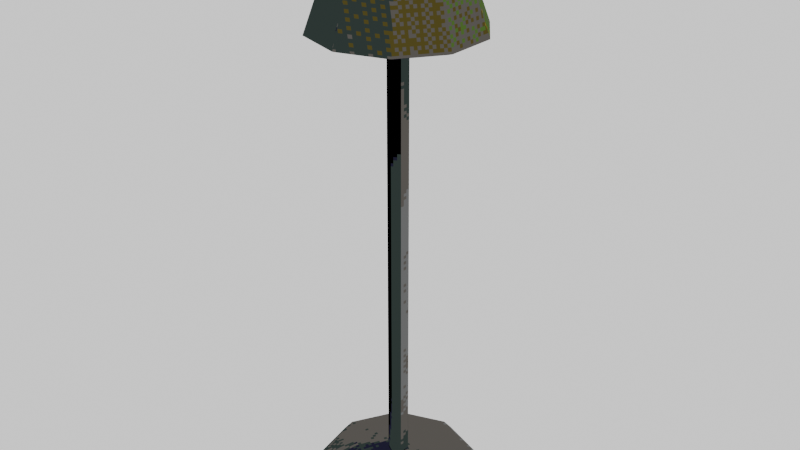 # Source: StandLamp.blend  (saved by Blender 4.5.90; exported with 4.5.12 LTS)
import bpy
from mathutils import Matrix  # noqa: F401  (used for matrix-valued properties, if any)

bpy.ops.wm.read_factory_settings(use_empty=True)
scene = bpy.context.scene
scene.name = 'Scene'

# ---- collections
col_collection = bpy.data.collections.new('Collection'); scene.collection.children.link(col_collection)

# ---- images (referenced by path relative to the original .blend; pixels are not part of the script)
import os
ASSET_DIR = os.environ.get("B2B_ASSET_DIR", "")  # directory of the original .blend (textures are referenced by path, not embedded)
HERE = os.path.dirname(os.path.abspath(__file__))  # packed textures are extracted next to this script under _unpacked/

def load_image(name, relpath, width, height, colorspace="sRGB"):
    """Load a texture the original file referenced (path relative to the .blend, or extracted next to this script)."""
    p = next((c for c in (os.path.join(HERE, relpath), os.path.join(ASSET_DIR, relpath)) if relpath and os.path.exists(c)), "")
    if p:
        img = bpy.data.images.load(p, check_existing=True)
        img.name = name
    else:  # same state as the original file: an image datablock whose file is absent (Cycles renders it pink)
        img = bpy.data.images.new(name, width, height)
        img.source = "FILE"
        img.filepath = "//" + (relpath or name)
    img.colorspace_settings.name = colorspace
    return img
img_defaultmaterial_roughness_png = load_image('DefaultMaterial_Roughness.png', '_unpacked/DefaultMaterial_Roughness.dffba42c.png', 1024, 1024, 'sRGB')
img_defaultmaterial_basecolor_png = load_image('DefaultMaterial_BaseColor.png', '_unpacked/DefaultMaterial_BaseColor.0cc0819b.png', 1024, 1024, 'sRGB')
img_defaultmaterial_normal_png = load_image('DefaultMaterial_Normal.png', '_unpacked/DefaultMaterial_Normal.2e24fe2a.png', 1024, 1024, 'Non-Color')
img_standlamp_br_png = load_image('StandLamp_BR.png', '_unpacked/StandLamp_BR.f7d3f1bd.png', 256, 256, 'sRGB')

# ---- materials (node trees are filled in below, after node groups)
mat_standlamp = bpy.data.materials.new('StandLamp')

# ---- material node trees
mat_standlamp.use_nodes = True; mat_standlamp.node_tree.nodes.clear()
_N = mat_standlamp.node_tree.nodes; _L = mat_standlamp.node_tree.links
n0 = _N.new('ShaderNodeBsdfPrincipled'); n0.name = 'Principled BSDF'; n0.location = (-647, 85)
n1 = _N.new('ShaderNodeOutputMaterial'); n1.name = 'Material Output'; n1.location = (200, 100)
n2 = _N.new('ShaderNodeTexImage'); n2.name = 'Image Texture'; n2.location = (-1144, 129)
n2.hide = True
n2.image = img_defaultmaterial_roughness_png
n3 = _N.new('ShaderNodeTexImage'); n3.name = 'Image Texture.001'; n3.location = (-1136, 207)
n3.hide = True
n3.image = img_defaultmaterial_basecolor_png
n4 = _N.new('ShaderNodeTexImage'); n4.name = 'Image Texture.004'; n4.location = (-1134, 58)
n4.hide = True
n4.image = img_defaultmaterial_normal_png
n5 = _N.new('ShaderNodeTexImage'); n5.name = 'Image Texture.002'; n5.location = (-290, 18)
n5.image = img_standlamp_br_png
n5.interpolation = 'Closest'
_L.new(n2.outputs[0], n0.inputs[2])
_L.new(n3.outputs[0], n0.inputs[0])
_L.new(n4.outputs[0], n0.inputs[5])
_L.new(n5.outputs[0], n1.inputs[0])
n1.is_active_output = True

# ---- world
world_world = bpy.data.worlds.new('World'); scene.world = world_world
world_world.use_nodes = True; world_world.node_tree.nodes.clear()
_N = world_world.node_tree.nodes; _L = world_world.node_tree.links
n0 = _N.new('ShaderNodeOutputWorld'); n0.name = 'World Output'; n0.location = (200, 100)
n1 = _N.new('ShaderNodeBackground'); n1.name = 'Background'; n1.location = (-200, 100)
n1.inputs[0].default_value = (1.0, 1.0, 1.0, 1.0)
_L.new(n1.outputs[0], n0.inputs[0])
n0.is_active_output = True
world_world.color = (0.05088, 0.05088, 0.05088)
world_world.sun_shadow_jitter_overblur = 0.0

# ---- meshes
me_cone = bpy.data.meshes.new('Cone')
me_cone.from_pydata([(-9.129e-10, 0.9155, -0.9748), (0.5381, 0.7407, -0.9748), (0.8707, 0.2829, -0.9748), (0.8707, -0.2829, -0.9748), (0.5381, -0.7407, -0.9748), (-9.129e-10, -0.9155, -0.9748), (-0.5381, -0.7407, -0.9748), (-0.8707, -0.2829, -0.9748), (-0.8707, 0.2829, -0.9748), (-0.5381, 0.7407, -0.9748), (-0.2882, 0.3967, 0.1819), (-0.2882, -0.3967, 0.1819), (0.4664, -0.1515, 0.1819), (0.0, 0.4904, 0.1819), (-0.4664, -0.1515, 0.1819), (0.2882, -0.3967, 0.1819), (0.2882, 0.3967, 0.1819), (-0.4664, 0.1515, 0.1819), (0.0, -0.4904, 0.1819), (0.4664, 0.1515, 0.1819), (-9.129e-10, 0.8468, -1.0), (0.4978, 0.6851, -1.0), (0.8054, 0.2617, -1.0), (0.8054, -0.2617, -1.0), (0.4978, -0.6851, -1.0), (-9.129e-10, -0.8468, -1.0), (-0.4978, -0.6851, -1.0), (-0.8054, -0.2617, -1.0), (-0.8054, 0.2617, -1.0), (-0.4978, 0.6851, -1.0), (-0.2479, 0.3412, 0.1566), (-0.2479, -0.3412, 0.1566), (0.4011, -0.1303, 0.1566), (0.0, 0.4217, 0.1566), (-0.4011, -0.1303, 0.1566), (0.2479, -0.3412, 0.1566), (0.2479, 0.3412, 0.1566), (-0.4011, 0.1303, 0.1566), (0.0, -0.4217, 0.1566), (0.4011, 0.1303, 0.1566), (0.3214, 0.383, -5.966), (0.5567, 0.6634, -6.081), (0.6428, 0.766, -6.24), (0.4924, 0.08682, -5.966), (0.8529, 0.1504, -6.081), (0.9848, 0.1736, -6.24), (0.433, -0.25, -5.966), (0.75, -0.433, -6.081), (0.866, -0.5, -6.24), (0.171, -0.4698, -5.966), (0.2962, -0.8138, -6.081), (0.342, -0.9397, -6.24), (-0.171, -0.4698, -5.966), (-0.2962, -0.8138, -6.081), (-0.342, -0.9397, -6.24), (0.0, 0.0, -5.923), (-0.433, -0.25, -5.966), (-0.75, -0.433, -6.081), (-0.866, -0.5, -6.24), (-8.941e-08, 1.0, -6.342), (-0.6428, 0.766, -6.342), (-0.4924, 0.08682, -5.966), (-0.8529, 0.1504, -6.081), (-0.9848, 0.1736, -6.24), (-0.9848, 0.1736, -6.342), (-0.866, -0.5, -6.342), (-0.3214, 0.383, -5.966), (-0.5567, 0.6634, -6.081), (-0.6428, 0.766, -6.24), (-0.342, -0.9397, -6.342), (0.342, -0.9397, -6.342), (-4.47e-08, 0.5, -5.966), (-1.192e-07, 0.866, -6.081), (-8.941e-08, 1.0, -6.24), (0.866, -0.5, -6.342), (0.9848, 0.1736, -6.342), (0.6428, 0.766, -6.342), (0.0, 0.0, -6.342), (0.0, 0.1123, -5.955), (0.0, 0.1123, -0.4836), (0.09727, 0.05616, -5.955), (0.09727, 0.05616, -0.4836), (0.09727, -0.05616, -5.955), (0.09727, -0.05616, -0.4836), (0.0, -0.1123, -5.955), (0.0, -0.1123, -0.4836), (-0.09727, -0.05616, -5.955), (-0.09727, -0.05616, -0.4836), (-0.09727, 0.05616, -5.955), (-0.09727, 0.05616, -0.4836), (0.09727, 0.05616, -0.4252), (0.0, 0.1123, -0.4252), (0.09727, -0.05616, -0.4252), (0.0, -0.1123, -0.4252), (-0.09727, -0.05616, -0.4252), (-0.09727, 0.05616, -0.4252), (0.2802, -0.5977, -0.4836), (0.3775, -0.5415, -0.4836), (0.2802, -0.5977, -0.4252), (0.3775, -0.5415, -0.4252), (0.3811, 0.5477, -0.4836), (0.2838, 0.6039, -0.4836), (-0.6649, 0.05616, -0.4836), (-0.6649, -0.05616, -0.4836), (0.3811, 0.5477, -0.4252), (0.2838, 0.6039, -0.4252), (-0.6649, 0.05616, -0.4252), (-0.6649, -0.05616, -0.4252)], [], [(0, 13, 16, 1), (1, 16, 19, 2), (2, 19, 12, 3), (3, 12, 15, 4), (4, 15, 18, 5), (5, 18, 11, 6), (6, 11, 14, 7), (7, 14, 17, 8), (8, 17, 10, 9), (9, 10, 13, 0), (20, 21, 36, 33), (21, 22, 39, 36), (22, 23, 32, 39), (23, 24, 35, 32), (24, 25, 38, 35), (25, 26, 31, 38), (26, 27, 34, 31), (27, 28, 37, 34), (28, 29, 30, 37), (29, 20, 33, 30), (0, 1, 21, 20), (1, 2, 22, 21), (2, 3, 23, 22), (3, 4, 24, 23), (4, 5, 25, 24), (5, 6, 26, 25), (6, 7, 27, 26), (7, 8, 28, 27), (8, 9, 29, 28), (9, 0, 20, 29), (19, 16, 36, 39), (11, 18, 38, 31), (14, 11, 31, 34), (17, 14, 34, 37), (10, 17, 37, 30), (16, 13, 33, 36), (13, 10, 30, 33), (12, 19, 39, 32), (15, 12, 32, 35), (18, 15, 35, 38), (73, 72, 41, 42), (71, 55, 40), (72, 71, 40, 41), (40, 55, 43), (41, 40, 43, 44), (42, 41, 44, 45), (44, 43, 46, 47), (45, 44, 47, 48), (43, 55, 46), (47, 46, 49, 50), (48, 47, 50, 51), (46, 55, 49), (50, 49, 52, 53), (51, 50, 53, 54), (49, 55, 52), (53, 52, 56, 57), (54, 53, 57, 58), (52, 55, 56), (57, 56, 61, 62), (45, 48, 74, 75), (58, 57, 62, 63), (56, 55, 61), (54, 58, 65, 69), (73, 42, 76, 59), (42, 45, 75, 76), (63, 62, 67, 68), (61, 55, 66), (48, 51, 70, 74), (63, 68, 60, 64), (62, 61, 66, 67), (68, 73, 59, 60), (68, 67, 72, 73), (66, 55, 71), (58, 63, 64, 65), (51, 54, 69, 70), (67, 66, 71, 72), (60, 59, 77), (65, 64, 77), (75, 74, 77), (70, 69, 77), (64, 60, 77), (74, 70, 77), (69, 65, 77), (76, 75, 77), (59, 76, 77), (78, 79, 81, 80), (80, 81, 83, 82), (82, 83, 85, 84), (84, 85, 87, 86), (87, 85, 93, 94), (86, 87, 89, 88), (88, 89, 79, 78), (78, 80, 82, 84, 86, 88), (90, 91, 95, 94, 93, 92), (83, 81, 90, 92), (89, 87, 103, 102), (87, 94, 107, 103), (93, 85, 96, 98), (79, 89, 95, 91), (96, 97, 99, 98), (92, 93, 98, 99), (83, 92, 99, 97), (85, 83, 97, 96), (102, 103, 107, 106), (100, 101, 105, 104), (81, 79, 101, 100), (95, 89, 102, 106), (90, 81, 100, 104), (94, 95, 106, 107), (79, 91, 105, 101), (91, 90, 104, 105)])
_uv = me_cone.uv_layers.new(name='UVMap')
_uv.uv.foreach_set('vector', [0.6428, 0.8493, 0.6702, 0.717, 0.7035, 0.717, 0.7049, 0.8493, 0.7049, 0.8493, 0.7035, 0.717, 0.7361, 0.717, 0.7658, 0.8493, 0.7761, 0.4427, 0.6439, 0.4058, 0.6439, 0.3762, 0.7761, 0.3875, 0.7761, 0.3875, 0.6439, 0.3762, 0.6439, 0.3417, 0.7761, 0.323, 0.7761, 0.323, 0.6439, 0.3417, 0.6439, 0.3154, 0.7761, 0.2739, 0.4123, 0.8869, 0.4368, 0.7546, 0.4707, 0.7546, 0.4755, 0.8869, 0.4755, 0.8869, 0.4707, 0.7546, 0.5024, 0.7546, 0.5348, 0.8869, 0.7751, 0.6846, 0.6428, 0.6476, 0.6428, 0.618, 0.7751, 0.6294, 0.7751, 0.6294, 0.6428, 0.618, 0.6428, 0.5835, 0.7751, 0.5649, 0.7751, 0.5649, 0.6428, 0.5835, 0.6428, 0.5571, 0.7751, 0.5157, 0.2942, 0.9838, 0.2357, 0.9838, 0.2405, 0.8515, 0.2696, 0.8515, 0.2357, 0.9838, 0.1809, 0.9838, 0.2132, 0.8515, 0.2405, 0.8515, 0.7988, 0.01622, 0.7988, 0.06722, 0.6665, 0.0786, 0.6665, 0.0532, 0.7988, 0.06722, 0.7988, 0.1269, 0.6665, 0.1083, 0.6665, 0.0786, 0.7988, 0.1269, 0.7988, 0.1724, 0.6665, 0.131, 0.6665, 0.1083, 0.912, 0.8493, 0.8546, 0.8493, 0.856, 0.717, 0.8846, 0.717, 0.8546, 0.8493, 0.7982, 0.8493, 0.8279, 0.717, 0.856, 0.717, 0.1485, 0.681, 0.1485, 0.7321, 0.01622, 0.7433, 0.01622, 0.7179, 0.1485, 0.7321, 0.1485, 0.7917, 0.01622, 0.773, 0.01622, 0.7433, 0.1485, 0.7917, 0.1485, 0.8372, 0.01622, 0.7957, 0.01622, 0.773, 0.5119, 0.4833, 0.4503, 0.4633, 0.455, 0.4569, 0.5119, 0.4754, 0.4503, 0.4633, 0.4123, 0.4109, 0.4198, 0.4085, 0.455, 0.4569, 0.4123, 0.4109, 0.4123, 0.3462, 0.4198, 0.3486, 0.4198, 0.4085, 0.4123, 0.3462, 0.4503, 0.2939, 0.455, 0.3002, 0.4198, 0.3486, 0.4503, 0.2939, 0.5119, 0.2739, 0.5119, 0.2817, 0.455, 0.3002, 0.5119, 0.2739, 0.5734, 0.2939, 0.5688, 0.3002, 0.5119, 0.2817, 0.5734, 0.2939, 0.6114, 0.3462, 0.604, 0.3486, 0.5688, 0.3002, 0.6114, 0.3462, 0.6114, 0.4109, 0.604, 0.4085, 0.604, 0.3486, 0.6114, 0.4109, 0.5734, 0.4633, 0.5688, 0.4569, 0.604, 0.4085, 0.5734, 0.4633, 0.5119, 0.4833, 0.5119, 0.4754, 0.5688, 0.4569, 0.1229, 0.943, 0.1025, 0.971, 0.09789, 0.9647, 0.1154, 0.9406, 0.03659, 0.8803, 0.06955, 0.8696, 0.06955, 0.8775, 0.0412, 0.8867, 0.01622, 0.9083, 0.03659, 0.8803, 0.0412, 0.8867, 0.02369, 0.9108, 0.01622, 0.943, 0.01622, 0.9083, 0.02369, 0.9108, 0.02369, 0.9406, 0.03659, 0.971, 0.01622, 0.943, 0.02369, 0.9406, 0.0412, 0.9647, 0.1025, 0.971, 0.06955, 0.9817, 0.06955, 0.9739, 0.09789, 0.9647, 0.06955, 0.9817, 0.03659, 0.971, 0.0412, 0.9647, 0.06955, 0.9739, 0.1229, 0.9083, 0.1229, 0.943, 0.1154, 0.9406, 0.1154, 0.9108, 0.1025, 0.8803, 0.1229, 0.9083, 0.1154, 0.9108, 0.09789, 0.8867, 0.06955, 0.8696, 0.1025, 0.8803, 0.09789, 0.8867, 0.06955, 0.8775, 0.8946, 0.1625, 0.8765, 0.1539, 0.8765, 0.08825, 0.8946, 0.08675, 0.5608, 0.6433, 0.5113, 0.6147, 0.5676, 0.6048, 0.5971, 0.6642, 0.5608, 0.6433, 0.5676, 0.6048, 0.6089, 0.5975, 0.5676, 0.6048, 0.5113, 0.6147, 0.5481, 0.5709, 0.6089, 0.5975, 0.5676, 0.6048, 0.5481, 0.5709, 0.575, 0.5389, 0.8946, 0.08675, 0.8765, 0.08825, 0.8765, 0.02716, 0.8946, 0.01622, 0.575, 0.5389, 0.5481, 0.5709, 0.5113, 0.5575, 0.5113, 0.5157, 0.5853, 0.9016, 0.5672, 0.8914, 0.5672, 0.8284, 0.5853, 0.8287, 0.5481, 0.5709, 0.5113, 0.6147, 0.5113, 0.5575, 0.5113, 0.5157, 0.5113, 0.5575, 0.4746, 0.5709, 0.4477, 0.5389, 0.5853, 0.8287, 0.5672, 0.8284, 0.5672, 0.7642, 0.5853, 0.7546, 0.5113, 0.5575, 0.5113, 0.6147, 0.4746, 0.5709, 0.4477, 0.5389, 0.4746, 0.5709, 0.455, 0.6048, 0.4138, 0.5975, 0.8946, 0.3396, 0.8765, 0.3278, 0.8765, 0.2693, 0.8946, 0.2721, 0.4746, 0.5709, 0.5113, 0.6147, 0.455, 0.6048, 0.4138, 0.5975, 0.455, 0.6048, 0.4618, 0.6433, 0.4256, 0.6642, 0.8946, 0.2721, 0.8765, 0.2693, 0.8765, 0.2025, 0.8946, 0.1949, 0.455, 0.6048, 0.5113, 0.6147, 0.4618, 0.6433, 0.4256, 0.6642, 0.4618, 0.6433, 0.4918, 0.6684, 0.4775, 0.7078, 0.5853, 0.9016, 0.5853, 0.8287, 0.5969, 0.8287, 0.5969, 0.9016, 0.4123, 0.6719, 0.4256, 0.6642, 0.4775, 0.7078, 0.4722, 0.7222, 0.4618, 0.6433, 0.5113, 0.6147, 0.4918, 0.6684, 0.8946, 0.2721, 0.8946, 0.1949, 0.9062, 0.1949, 0.9062, 0.2721, 0.8946, 0.1625, 0.8946, 0.08675, 0.9062, 0.08675, 0.9062, 0.1625, 0.8946, 0.08675, 0.8946, 0.01622, 0.9062, 0.01622, 0.9062, 0.08675, 0.3502, 0.8204, 0.3321, 0.8148, 0.3321, 0.7471, 0.3502, 0.7422, 0.4918, 0.6684, 0.5113, 0.6147, 0.5309, 0.6684, 0.5853, 0.8287, 0.5853, 0.7546, 0.5969, 0.7546, 0.5969, 0.8287, 0.3502, 0.8204, 0.3502, 0.7422, 0.3619, 0.7422, 0.3619, 0.8204, 0.4775, 0.7078, 0.4918, 0.6684, 0.5309, 0.6684, 0.5452, 0.7078, 0.3502, 0.7422, 0.3502, 0.681, 0.3619, 0.681, 0.3619, 0.7422, 0.5504, 0.7222, 0.5452, 0.7078, 0.5971, 0.6642, 0.6104, 0.6719, 0.5309, 0.6684, 0.5113, 0.6147, 0.5608, 0.6433, 0.3502, 0.879, 0.3502, 0.8204, 0.3619, 0.8204, 0.3619, 0.879, 0.8946, 0.3396, 0.8946, 0.2721, 0.9062, 0.2721, 0.9062, 0.3396, 0.5452, 0.7078, 0.5309, 0.6684, 0.5608, 0.6433, 0.5971, 0.6642, 0.6074, 0.2023, 0.5396, 0.2414, 0.5198, 0.1288, 0.6074, 0.05533, 0.6341, 0.1288, 0.5198, 0.1288, 0.4123, 0.1679, 0.4123, 0.08972, 0.5198, 0.1288, 0.4626, 0.0298, 0.5396, 0.01622, 0.5198, 0.1288, 0.6341, 0.1288, 0.6074, 0.2023, 0.5198, 0.1288, 0.4123, 0.08972, 0.4626, 0.0298, 0.5198, 0.1288, 0.5396, 0.01622, 0.6074, 0.05533, 0.5198, 0.1288, 0.4626, 0.2279, 0.4123, 0.1679, 0.5198, 0.1288, 0.5396, 0.2414, 0.4626, 0.2279, 0.5198, 0.1288, 0.8312, 0.6419, 0.8312, 0.01622, 0.844, 0.01622, 0.844, 0.6419, 0.2381, 0.6486, 0.2381, 0.02289, 0.249, 0.02289, 0.249, 0.6486, 0.249, 0.6486, 0.249, 0.02289, 0.2603, 0.02289, 0.2603, 0.6486, 0.07189, 0.6486, 0.07189, 0.02289, 0.08473, 0.02289, 0.08473, 0.6486, 0.08473, 0.02289, 0.07189, 0.02289, 0.07189, 0.01622, 0.08473, 0.01622, 0.2928, 0.6486, 0.2928, 0.02289, 0.3037, 0.02289, 0.3037, 0.6486, 0.3037, 0.6486, 0.3037, 0.02289, 0.315, 0.02289, 0.315, 0.6486, 0.6665, 0.2241, 0.6665, 0.2113, 0.6777, 0.2049, 0.6888, 0.2113, 0.6888, 0.2241, 0.6777, 0.2305, 0.2245, 0.7629, 0.2134, 0.7565, 0.2134, 0.7436, 0.2245, 0.7372, 0.2356, 0.7436, 0.2356, 0.7565, 0.249, 0.02289, 0.2381, 0.02289, 0.2381, 0.01622, 0.249, 0.01622, 0.8893, 0.5342, 0.8765, 0.5342, 0.8765, 0.4693, 0.8893, 0.4693, 0.08473, 0.02289, 0.08473, 0.01622, 0.1408, 0.01622, 0.1408, 0.02289, 0.07189, 0.01622, 0.07189, 0.02289, 0.01622, 0.02289, 0.01622, 0.01622, 0.315, 0.02289, 0.3037, 0.02289, 0.3037, 0.01622, 0.315, 0.01622, 0.767, 0.2049, 0.767, 0.2161, 0.7603, 0.2161, 0.7603, 0.2049, 0.2356, 0.7565, 0.2356, 0.7436, 0.2997, 0.7436, 0.2997, 0.7565, 0.9284, 0.4298, 0.9217, 0.4298, 0.9217, 0.372, 0.9284, 0.372, 0.8893, 0.6308, 0.8765, 0.6308, 0.8765, 0.5667, 0.8893, 0.5667, 0.8831, 0.6632, 0.8831, 0.6741, 0.8765, 0.6741, 0.8765, 0.6632, 0.7279, 0.2049, 0.7279, 0.2177, 0.7212, 0.2177, 0.7212, 0.2049, 0.8765, 0.372, 0.8893, 0.372, 0.8893, 0.4369, 0.8765, 0.4369, 0.9217, 0.4622, 0.9284, 0.4622, 0.9284, 0.5158, 0.9217, 0.5158, 0.2381, 0.01622, 0.2381, 0.02289, 0.1732, 0.02289, 0.1732, 0.01622, 0.2245, 0.7372, 0.2134, 0.7436, 0.1809, 0.6874, 0.192, 0.681, 0.315, 0.02289, 0.315, 0.01622, 0.3799, 0.01622, 0.3799, 0.02289, 0.2134, 0.7565, 0.2245, 0.7629, 0.192, 0.8191, 0.1809, 0.8127])
me_cone.materials.append(mat_standlamp)
me_cone.update()

# ---- objects
ob_standlamp = bpy.data.objects.new('StandLamp', me_cone)

# ---- transforms, parenting, visibility, modifiers, constraints
ob_standlamp.location = (0.0, 0.0, 6.342)

# ---- collection membership
col_collection.objects.link(ob_standlamp)

# ---- scene / render settings (as saved in the file)
scene.frame_start = 1; scene.frame_end = 250; scene.frame_set(1)
scene.render.engine = 'CYCLES'
bpy.context.view_layer.update()

# ---- added for rendering (the .blend has no active camera): camera
cam_auto = bpy.data.cameras.new('AutoCamera')
cam_auto.lens = 50.0
cam_auto.sensor_width = 36.0
cam_auto.clip_end = 1000.0
ob_auto_camera = bpy.data.objects.new('AutoCamera', cam_auto)
scene.collection.objects.link(ob_auto_camera)
ob_auto_camera.location = (6.55516, -7.83604, 8.50582)
ob_auto_camera.rotation_euler = (1.09748, -7.21219e-08, 0.694738)
scene.camera = ob_auto_camera
bpy.context.view_layer.update()
